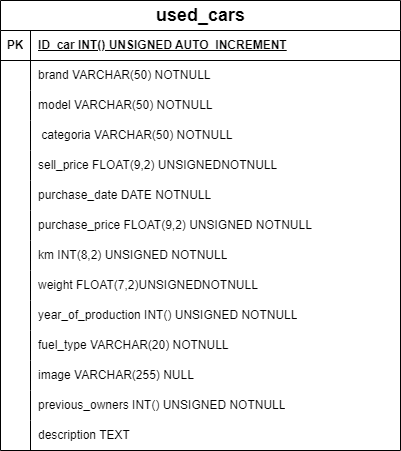

The diagram above was exported from draw.io. Its source (the exported page's mxGraphModel, read from the mxfile embedded in the PNG):
<mxGraphModel dx="479" dy="745" grid="1" gridSize="10" guides="1" tooltips="1" connect="1" arrows="1" fold="1" page="1" pageScale="1" pageWidth="827" pageHeight="1169" math="0" shadow="0">
  <root>
    <mxCell id="0" />
    <mxCell id="1" parent="0" />
    <mxCell id="-9_XHR4LrADibzVcGFi5-1" value="used_cars" style="shape=table;startSize=30;container=1;collapsible=1;childLayout=tableLayout;fixedRows=1;rowLines=0;fontStyle=1;align=center;resizeLast=1;html=1;fontSize=18;" vertex="1" parent="1">
      <mxGeometry x="60" y="90" width="400" height="450" as="geometry">
        <mxRectangle x="90" y="80" width="80" height="30" as="alternateBounds" />
      </mxGeometry>
    </mxCell>
    <mxCell id="-9_XHR4LrADibzVcGFi5-2" value="" style="shape=tableRow;horizontal=0;startSize=0;swimlaneHead=0;swimlaneBody=0;fillColor=none;collapsible=0;dropTarget=0;points=[[0,0.5],[1,0.5]];portConstraint=eastwest;top=0;left=0;right=0;bottom=1;" vertex="1" parent="-9_XHR4LrADibzVcGFi5-1">
      <mxGeometry y="30" width="400" height="30" as="geometry" />
    </mxCell>
    <mxCell id="-9_XHR4LrADibzVcGFi5-3" value="PK" style="shape=partialRectangle;connectable=0;fillColor=none;top=0;left=0;bottom=0;right=0;fontStyle=1;overflow=hidden;whiteSpace=wrap;html=1;" vertex="1" parent="-9_XHR4LrADibzVcGFi5-2">
      <mxGeometry width="30" height="30" as="geometry">
        <mxRectangle width="30" height="30" as="alternateBounds" />
      </mxGeometry>
    </mxCell>
    <mxCell id="-9_XHR4LrADibzVcGFi5-4" value="ID_car INT() UNSIGNED AUTO_INCREMENT" style="shape=partialRectangle;connectable=0;fillColor=none;top=0;left=0;bottom=0;right=0;align=left;spacingLeft=6;fontStyle=5;overflow=hidden;whiteSpace=wrap;html=1;" vertex="1" parent="-9_XHR4LrADibzVcGFi5-2">
      <mxGeometry x="30" width="370" height="30" as="geometry">
        <mxRectangle width="370" height="30" as="alternateBounds" />
      </mxGeometry>
    </mxCell>
    <mxCell id="-9_XHR4LrADibzVcGFi5-5" value="" style="shape=tableRow;horizontal=0;startSize=0;swimlaneHead=0;swimlaneBody=0;fillColor=none;collapsible=0;dropTarget=0;points=[[0,0.5],[1,0.5]];portConstraint=eastwest;top=0;left=0;right=0;bottom=0;" vertex="1" parent="-9_XHR4LrADibzVcGFi5-1">
      <mxGeometry y="60" width="400" height="30" as="geometry" />
    </mxCell>
    <mxCell id="-9_XHR4LrADibzVcGFi5-6" value="" style="shape=partialRectangle;connectable=0;fillColor=none;top=0;left=0;bottom=0;right=0;editable=1;overflow=hidden;whiteSpace=wrap;html=1;" vertex="1" parent="-9_XHR4LrADibzVcGFi5-5">
      <mxGeometry width="30" height="30" as="geometry">
        <mxRectangle width="30" height="30" as="alternateBounds" />
      </mxGeometry>
    </mxCell>
    <mxCell id="-9_XHR4LrADibzVcGFi5-7" value="brand VARCHAR(50) NOTNULL" style="shape=partialRectangle;connectable=0;fillColor=none;top=0;left=0;bottom=0;right=0;align=left;spacingLeft=6;overflow=hidden;whiteSpace=wrap;html=1;" vertex="1" parent="-9_XHR4LrADibzVcGFi5-5">
      <mxGeometry x="30" width="370" height="30" as="geometry">
        <mxRectangle width="370" height="30" as="alternateBounds" />
      </mxGeometry>
    </mxCell>
    <mxCell id="-9_XHR4LrADibzVcGFi5-8" value="" style="shape=tableRow;horizontal=0;startSize=0;swimlaneHead=0;swimlaneBody=0;fillColor=none;collapsible=0;dropTarget=0;points=[[0,0.5],[1,0.5]];portConstraint=eastwest;top=0;left=0;right=0;bottom=0;" vertex="1" parent="-9_XHR4LrADibzVcGFi5-1">
      <mxGeometry y="90" width="400" height="30" as="geometry" />
    </mxCell>
    <mxCell id="-9_XHR4LrADibzVcGFi5-9" value="" style="shape=partialRectangle;connectable=0;fillColor=none;top=0;left=0;bottom=0;right=0;editable=1;overflow=hidden;whiteSpace=wrap;html=1;" vertex="1" parent="-9_XHR4LrADibzVcGFi5-8">
      <mxGeometry width="30" height="30" as="geometry">
        <mxRectangle width="30" height="30" as="alternateBounds" />
      </mxGeometry>
    </mxCell>
    <mxCell id="-9_XHR4LrADibzVcGFi5-10" value="model VARCHAR(50) NOTNULL" style="shape=partialRectangle;connectable=0;fillColor=none;top=0;left=0;bottom=0;right=0;align=left;spacingLeft=6;overflow=hidden;whiteSpace=wrap;html=1;" vertex="1" parent="-9_XHR4LrADibzVcGFi5-8">
      <mxGeometry x="30" width="370" height="30" as="geometry">
        <mxRectangle width="370" height="30" as="alternateBounds" />
      </mxGeometry>
    </mxCell>
    <mxCell id="-9_XHR4LrADibzVcGFi5-11" value="" style="shape=tableRow;horizontal=0;startSize=0;swimlaneHead=0;swimlaneBody=0;fillColor=none;collapsible=0;dropTarget=0;points=[[0,0.5],[1,0.5]];portConstraint=eastwest;top=0;left=0;right=0;bottom=0;" vertex="1" parent="-9_XHR4LrADibzVcGFi5-1">
      <mxGeometry y="120" width="400" height="30" as="geometry" />
    </mxCell>
    <mxCell id="-9_XHR4LrADibzVcGFi5-12" value="" style="shape=partialRectangle;connectable=0;fillColor=none;top=0;left=0;bottom=0;right=0;editable=1;overflow=hidden;whiteSpace=wrap;html=1;" vertex="1" parent="-9_XHR4LrADibzVcGFi5-11">
      <mxGeometry width="30" height="30" as="geometry">
        <mxRectangle width="30" height="30" as="alternateBounds" />
      </mxGeometry>
    </mxCell>
    <mxCell id="-9_XHR4LrADibzVcGFi5-13" value="&amp;nbsp;categoria VARCHAR(50) NOTNULL" style="shape=partialRectangle;connectable=0;fillColor=none;top=0;left=0;bottom=0;right=0;align=left;spacingLeft=6;overflow=hidden;whiteSpace=wrap;html=1;" vertex="1" parent="-9_XHR4LrADibzVcGFi5-11">
      <mxGeometry x="30" width="370" height="30" as="geometry">
        <mxRectangle width="370" height="30" as="alternateBounds" />
      </mxGeometry>
    </mxCell>
    <mxCell id="-9_XHR4LrADibzVcGFi5-34" value="" style="shape=tableRow;horizontal=0;startSize=0;swimlaneHead=0;swimlaneBody=0;fillColor=none;collapsible=0;dropTarget=0;points=[[0,0.5],[1,0.5]];portConstraint=eastwest;top=0;left=0;right=0;bottom=0;" vertex="1" parent="-9_XHR4LrADibzVcGFi5-1">
      <mxGeometry y="150" width="400" height="30" as="geometry" />
    </mxCell>
    <mxCell id="-9_XHR4LrADibzVcGFi5-35" value="" style="shape=partialRectangle;connectable=0;fillColor=none;top=0;left=0;bottom=0;right=0;editable=1;overflow=hidden;whiteSpace=wrap;html=1;" vertex="1" parent="-9_XHR4LrADibzVcGFi5-34">
      <mxGeometry width="30" height="30" as="geometry">
        <mxRectangle width="30" height="30" as="alternateBounds" />
      </mxGeometry>
    </mxCell>
    <mxCell id="-9_XHR4LrADibzVcGFi5-36" value="&lt;div&gt;&lt;span style=&quot;background-color: initial;&quot;&gt;sell_price FLOAT(9,2) UNSIGNED&lt;/span&gt;&lt;span style=&quot;background-color: initial;&quot;&gt;NOTNULL&lt;/span&gt;&lt;br&gt;&lt;/div&gt;" style="shape=partialRectangle;connectable=0;fillColor=none;top=0;left=0;bottom=0;right=0;align=left;spacingLeft=6;overflow=hidden;whiteSpace=wrap;html=1;" vertex="1" parent="-9_XHR4LrADibzVcGFi5-34">
      <mxGeometry x="30" width="370" height="30" as="geometry">
        <mxRectangle width="370" height="30" as="alternateBounds" />
      </mxGeometry>
    </mxCell>
    <mxCell id="-9_XHR4LrADibzVcGFi5-40" value="" style="shape=tableRow;horizontal=0;startSize=0;swimlaneHead=0;swimlaneBody=0;fillColor=none;collapsible=0;dropTarget=0;points=[[0,0.5],[1,0.5]];portConstraint=eastwest;top=0;left=0;right=0;bottom=0;" vertex="1" parent="-9_XHR4LrADibzVcGFi5-1">
      <mxGeometry y="180" width="400" height="30" as="geometry" />
    </mxCell>
    <mxCell id="-9_XHR4LrADibzVcGFi5-41" value="" style="shape=partialRectangle;connectable=0;fillColor=none;top=0;left=0;bottom=0;right=0;editable=1;overflow=hidden;whiteSpace=wrap;html=1;" vertex="1" parent="-9_XHR4LrADibzVcGFi5-40">
      <mxGeometry width="30" height="30" as="geometry">
        <mxRectangle width="30" height="30" as="alternateBounds" />
      </mxGeometry>
    </mxCell>
    <mxCell id="-9_XHR4LrADibzVcGFi5-42" value="purchase_date DATE NOTNULL" style="shape=partialRectangle;connectable=0;fillColor=none;top=0;left=0;bottom=0;right=0;align=left;spacingLeft=6;overflow=hidden;whiteSpace=wrap;html=1;" vertex="1" parent="-9_XHR4LrADibzVcGFi5-40">
      <mxGeometry x="30" width="370" height="30" as="geometry">
        <mxRectangle width="370" height="30" as="alternateBounds" />
      </mxGeometry>
    </mxCell>
    <mxCell id="-9_XHR4LrADibzVcGFi5-65" value="" style="shape=tableRow;horizontal=0;startSize=0;swimlaneHead=0;swimlaneBody=0;fillColor=none;collapsible=0;dropTarget=0;points=[[0,0.5],[1,0.5]];portConstraint=eastwest;top=0;left=0;right=0;bottom=0;" vertex="1" parent="-9_XHR4LrADibzVcGFi5-1">
      <mxGeometry y="210" width="400" height="30" as="geometry" />
    </mxCell>
    <mxCell id="-9_XHR4LrADibzVcGFi5-66" value="" style="shape=partialRectangle;connectable=0;fillColor=none;top=0;left=0;bottom=0;right=0;editable=1;overflow=hidden;whiteSpace=wrap;html=1;" vertex="1" parent="-9_XHR4LrADibzVcGFi5-65">
      <mxGeometry width="30" height="30" as="geometry">
        <mxRectangle width="30" height="30" as="alternateBounds" />
      </mxGeometry>
    </mxCell>
    <mxCell id="-9_XHR4LrADibzVcGFi5-67" value="purchase_price FLOAT(9,2) UNSIGNED NOTNULL" style="shape=partialRectangle;connectable=0;fillColor=none;top=0;left=0;bottom=0;right=0;align=left;spacingLeft=6;overflow=hidden;whiteSpace=wrap;html=1;" vertex="1" parent="-9_XHR4LrADibzVcGFi5-65">
      <mxGeometry x="30" width="370" height="30" as="geometry">
        <mxRectangle width="370" height="30" as="alternateBounds" />
      </mxGeometry>
    </mxCell>
    <mxCell id="-9_XHR4LrADibzVcGFi5-68" value="" style="shape=tableRow;horizontal=0;startSize=0;swimlaneHead=0;swimlaneBody=0;fillColor=none;collapsible=0;dropTarget=0;points=[[0,0.5],[1,0.5]];portConstraint=eastwest;top=0;left=0;right=0;bottom=0;" vertex="1" parent="-9_XHR4LrADibzVcGFi5-1">
      <mxGeometry y="240" width="400" height="30" as="geometry" />
    </mxCell>
    <mxCell id="-9_XHR4LrADibzVcGFi5-69" value="" style="shape=partialRectangle;connectable=0;fillColor=none;top=0;left=0;bottom=0;right=0;editable=1;overflow=hidden;whiteSpace=wrap;html=1;" vertex="1" parent="-9_XHR4LrADibzVcGFi5-68">
      <mxGeometry width="30" height="30" as="geometry">
        <mxRectangle width="30" height="30" as="alternateBounds" />
      </mxGeometry>
    </mxCell>
    <mxCell id="-9_XHR4LrADibzVcGFi5-70" value="km INT(8,2) UNSIGNED NOTNULL" style="shape=partialRectangle;connectable=0;fillColor=none;top=0;left=0;bottom=0;right=0;align=left;spacingLeft=6;overflow=hidden;whiteSpace=wrap;html=1;" vertex="1" parent="-9_XHR4LrADibzVcGFi5-68">
      <mxGeometry x="30" width="370" height="30" as="geometry">
        <mxRectangle width="370" height="30" as="alternateBounds" />
      </mxGeometry>
    </mxCell>
    <mxCell id="-9_XHR4LrADibzVcGFi5-73" value="" style="shape=tableRow;horizontal=0;startSize=0;swimlaneHead=0;swimlaneBody=0;fillColor=none;collapsible=0;dropTarget=0;points=[[0,0.5],[1,0.5]];portConstraint=eastwest;top=0;left=0;right=0;bottom=0;" vertex="1" parent="-9_XHR4LrADibzVcGFi5-1">
      <mxGeometry y="270" width="400" height="30" as="geometry" />
    </mxCell>
    <mxCell id="-9_XHR4LrADibzVcGFi5-74" value="" style="shape=partialRectangle;connectable=0;fillColor=none;top=0;left=0;bottom=0;right=0;editable=1;overflow=hidden;whiteSpace=wrap;html=1;" vertex="1" parent="-9_XHR4LrADibzVcGFi5-73">
      <mxGeometry width="30" height="30" as="geometry">
        <mxRectangle width="30" height="30" as="alternateBounds" />
      </mxGeometry>
    </mxCell>
    <mxCell id="-9_XHR4LrADibzVcGFi5-75" value="weight FLOAT(7,2)UNSIGNEDNOTNULL" style="shape=partialRectangle;connectable=0;fillColor=none;top=0;left=0;bottom=0;right=0;align=left;spacingLeft=6;overflow=hidden;whiteSpace=wrap;html=1;" vertex="1" parent="-9_XHR4LrADibzVcGFi5-73">
      <mxGeometry x="30" width="370" height="30" as="geometry">
        <mxRectangle width="370" height="30" as="alternateBounds" />
      </mxGeometry>
    </mxCell>
    <mxCell id="-9_XHR4LrADibzVcGFi5-79" value="" style="shape=tableRow;horizontal=0;startSize=0;swimlaneHead=0;swimlaneBody=0;fillColor=none;collapsible=0;dropTarget=0;points=[[0,0.5],[1,0.5]];portConstraint=eastwest;top=0;left=0;right=0;bottom=0;" vertex="1" parent="-9_XHR4LrADibzVcGFi5-1">
      <mxGeometry y="300" width="400" height="30" as="geometry" />
    </mxCell>
    <mxCell id="-9_XHR4LrADibzVcGFi5-80" value="" style="shape=partialRectangle;connectable=0;fillColor=none;top=0;left=0;bottom=0;right=0;editable=1;overflow=hidden;whiteSpace=wrap;html=1;" vertex="1" parent="-9_XHR4LrADibzVcGFi5-79">
      <mxGeometry width="30" height="30" as="geometry">
        <mxRectangle width="30" height="30" as="alternateBounds" />
      </mxGeometry>
    </mxCell>
    <mxCell id="-9_XHR4LrADibzVcGFi5-81" value="year_of_production INT() UNSIGNED NOTNULL" style="shape=partialRectangle;connectable=0;fillColor=none;top=0;left=0;bottom=0;right=0;align=left;spacingLeft=6;overflow=hidden;whiteSpace=wrap;html=1;" vertex="1" parent="-9_XHR4LrADibzVcGFi5-79">
      <mxGeometry x="30" width="370" height="30" as="geometry">
        <mxRectangle width="370" height="30" as="alternateBounds" />
      </mxGeometry>
    </mxCell>
    <mxCell id="-9_XHR4LrADibzVcGFi5-82" value="" style="shape=tableRow;horizontal=0;startSize=0;swimlaneHead=0;swimlaneBody=0;fillColor=none;collapsible=0;dropTarget=0;points=[[0,0.5],[1,0.5]];portConstraint=eastwest;top=0;left=0;right=0;bottom=0;" vertex="1" parent="-9_XHR4LrADibzVcGFi5-1">
      <mxGeometry y="330" width="400" height="30" as="geometry" />
    </mxCell>
    <mxCell id="-9_XHR4LrADibzVcGFi5-83" value="" style="shape=partialRectangle;connectable=0;fillColor=none;top=0;left=0;bottom=0;right=0;editable=1;overflow=hidden;whiteSpace=wrap;html=1;" vertex="1" parent="-9_XHR4LrADibzVcGFi5-82">
      <mxGeometry width="30" height="30" as="geometry">
        <mxRectangle width="30" height="30" as="alternateBounds" />
      </mxGeometry>
    </mxCell>
    <mxCell id="-9_XHR4LrADibzVcGFi5-84" value="fuel_type VARCHAR(20) NOTNULL" style="shape=partialRectangle;connectable=0;fillColor=none;top=0;left=0;bottom=0;right=0;align=left;spacingLeft=6;overflow=hidden;whiteSpace=wrap;html=1;" vertex="1" parent="-9_XHR4LrADibzVcGFi5-82">
      <mxGeometry x="30" width="370" height="30" as="geometry">
        <mxRectangle width="370" height="30" as="alternateBounds" />
      </mxGeometry>
    </mxCell>
    <mxCell id="-9_XHR4LrADibzVcGFi5-85" value="" style="shape=tableRow;horizontal=0;startSize=0;swimlaneHead=0;swimlaneBody=0;fillColor=none;collapsible=0;dropTarget=0;points=[[0,0.5],[1,0.5]];portConstraint=eastwest;top=0;left=0;right=0;bottom=0;" vertex="1" parent="-9_XHR4LrADibzVcGFi5-1">
      <mxGeometry y="360" width="400" height="30" as="geometry" />
    </mxCell>
    <mxCell id="-9_XHR4LrADibzVcGFi5-86" value="" style="shape=partialRectangle;connectable=0;fillColor=none;top=0;left=0;bottom=0;right=0;editable=1;overflow=hidden;whiteSpace=wrap;html=1;" vertex="1" parent="-9_XHR4LrADibzVcGFi5-85">
      <mxGeometry width="30" height="30" as="geometry">
        <mxRectangle width="30" height="30" as="alternateBounds" />
      </mxGeometry>
    </mxCell>
    <mxCell id="-9_XHR4LrADibzVcGFi5-87" value="image VARCHAR(255) NULL" style="shape=partialRectangle;connectable=0;fillColor=none;top=0;left=0;bottom=0;right=0;align=left;spacingLeft=6;overflow=hidden;whiteSpace=wrap;html=1;" vertex="1" parent="-9_XHR4LrADibzVcGFi5-85">
      <mxGeometry x="30" width="370" height="30" as="geometry">
        <mxRectangle width="370" height="30" as="alternateBounds" />
      </mxGeometry>
    </mxCell>
    <mxCell id="-9_XHR4LrADibzVcGFi5-88" value="" style="shape=tableRow;horizontal=0;startSize=0;swimlaneHead=0;swimlaneBody=0;fillColor=none;collapsible=0;dropTarget=0;points=[[0,0.5],[1,0.5]];portConstraint=eastwest;top=0;left=0;right=0;bottom=0;" vertex="1" parent="-9_XHR4LrADibzVcGFi5-1">
      <mxGeometry y="390" width="400" height="30" as="geometry" />
    </mxCell>
    <mxCell id="-9_XHR4LrADibzVcGFi5-89" value="" style="shape=partialRectangle;connectable=0;fillColor=none;top=0;left=0;bottom=0;right=0;editable=1;overflow=hidden;whiteSpace=wrap;html=1;" vertex="1" parent="-9_XHR4LrADibzVcGFi5-88">
      <mxGeometry width="30" height="30" as="geometry">
        <mxRectangle width="30" height="30" as="alternateBounds" />
      </mxGeometry>
    </mxCell>
    <mxCell id="-9_XHR4LrADibzVcGFi5-90" value="previous_owners INT() UNSIGNED NOTNULL" style="shape=partialRectangle;connectable=0;fillColor=none;top=0;left=0;bottom=0;right=0;align=left;spacingLeft=6;overflow=hidden;whiteSpace=wrap;html=1;" vertex="1" parent="-9_XHR4LrADibzVcGFi5-88">
      <mxGeometry x="30" width="370" height="30" as="geometry">
        <mxRectangle width="370" height="30" as="alternateBounds" />
      </mxGeometry>
    </mxCell>
    <mxCell id="-9_XHR4LrADibzVcGFi5-91" value="" style="shape=tableRow;horizontal=0;startSize=0;swimlaneHead=0;swimlaneBody=0;fillColor=none;collapsible=0;dropTarget=0;points=[[0,0.5],[1,0.5]];portConstraint=eastwest;top=0;left=0;right=0;bottom=0;" vertex="1" parent="-9_XHR4LrADibzVcGFi5-1">
      <mxGeometry y="420" width="400" height="30" as="geometry" />
    </mxCell>
    <mxCell id="-9_XHR4LrADibzVcGFi5-92" value="" style="shape=partialRectangle;connectable=0;fillColor=none;top=0;left=0;bottom=0;right=0;editable=1;overflow=hidden;whiteSpace=wrap;html=1;" vertex="1" parent="-9_XHR4LrADibzVcGFi5-91">
      <mxGeometry width="30" height="30" as="geometry">
        <mxRectangle width="30" height="30" as="alternateBounds" />
      </mxGeometry>
    </mxCell>
    <mxCell id="-9_XHR4LrADibzVcGFi5-93" value="description TEXT" style="shape=partialRectangle;connectable=0;fillColor=none;top=0;left=0;bottom=0;right=0;align=left;spacingLeft=6;overflow=hidden;whiteSpace=wrap;html=1;" vertex="1" parent="-9_XHR4LrADibzVcGFi5-91">
      <mxGeometry x="30" width="370" height="30" as="geometry">
        <mxRectangle width="370" height="30" as="alternateBounds" />
      </mxGeometry>
    </mxCell>
  </root>
</mxGraphModel>